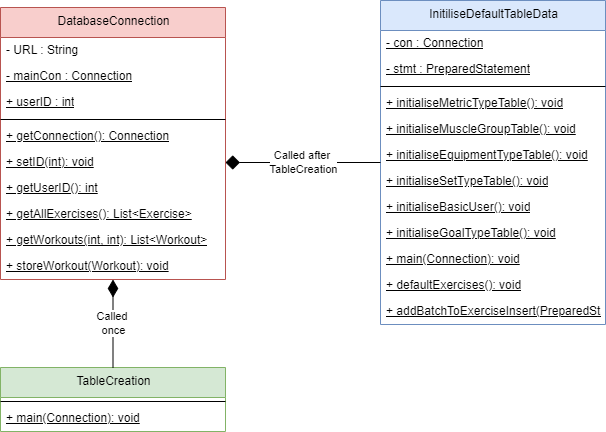

The diagram above was exported from draw.io. Its source (the exported page's mxGraphModel, read from the mxfile embedded in the PNG):
<mxGraphModel dx="1086" dy="507" grid="1" gridSize="10" guides="1" tooltips="1" connect="1" arrows="1" fold="1" page="1" pageScale="1" pageWidth="850" pageHeight="1100" background="#ffffff" math="0" shadow="0">
  <root>
    <mxCell id="0" />
    <mxCell id="1" parent="0" />
    <mxCell id="2" value="DatabaseConnection" style="swimlane;fontStyle=0;align=center;verticalAlign=top;childLayout=stackLayout;horizontal=1;startSize=30;horizontalStack=0;resizeParent=1;resizeParentMax=0;resizeLast=0;collapsible=0;marginBottom=0;html=1;fillColor=#f8cecc;strokeColor=#b85450;" parent="1" vertex="1">
      <mxGeometry x="10" y="80" width="225" height="272" as="geometry" />
    </mxCell>
    <mxCell id="3" value="- URL : String" style="text;html=1;strokeColor=none;fillColor=none;align=left;verticalAlign=middle;spacingLeft=4;spacingRight=4;overflow=hidden;rotatable=0;points=[[0,0.5],[1,0.5]];portConstraint=eastwest;" parent="2" vertex="1">
      <mxGeometry y="30" width="225" height="26" as="geometry" />
    </mxCell>
    <mxCell id="4" value="- mainCon : Connection" style="text;html=1;strokeColor=none;fillColor=none;align=left;verticalAlign=middle;spacingLeft=4;spacingRight=4;overflow=hidden;rotatable=0;points=[[0,0.5],[1,0.5]];portConstraint=eastwest;fontStyle=4;" parent="2" vertex="1">
      <mxGeometry y="56" width="225" height="26" as="geometry" />
    </mxCell>
    <mxCell id="5" value="+ userID : int" style="text;html=1;strokeColor=none;fillColor=none;align=left;verticalAlign=middle;spacingLeft=4;spacingRight=4;overflow=hidden;rotatable=0;points=[[0,0.5],[1,0.5]];portConstraint=eastwest;fontStyle=4;" parent="2" vertex="1">
      <mxGeometry y="82" width="225" height="26" as="geometry" />
    </mxCell>
    <mxCell id="6" style="line;strokeWidth=1;fillColor=none;align=left;verticalAlign=middle;spacingTop=-1;spacingLeft=3;spacingRight=3;rotatable=0;labelPosition=right;points=[];portConstraint=eastwest;" parent="2" vertex="1">
      <mxGeometry y="108" width="225" height="8" as="geometry" />
    </mxCell>
    <mxCell id="7" value="+ getConnection(): Connection" style="text;html=1;strokeColor=none;fillColor=none;align=left;verticalAlign=middle;spacingLeft=4;spacingRight=4;overflow=hidden;rotatable=0;points=[[0,0.5],[1,0.5]];portConstraint=eastwest;fontStyle=4;" parent="2" vertex="1">
      <mxGeometry y="116" width="225" height="26" as="geometry" />
    </mxCell>
    <mxCell id="8" value="+ setID(int): void" style="text;html=1;strokeColor=none;fillColor=none;align=left;verticalAlign=middle;spacingLeft=4;spacingRight=4;overflow=hidden;rotatable=0;points=[[0,0.5],[1,0.5]];portConstraint=eastwest;fontStyle=4;" parent="2" vertex="1">
      <mxGeometry y="142" width="225" height="26" as="geometry" />
    </mxCell>
    <mxCell id="9" value="+ getUserID(): int" style="text;html=1;strokeColor=none;fillColor=none;align=left;verticalAlign=middle;spacingLeft=4;spacingRight=4;overflow=hidden;rotatable=0;points=[[0,0.5],[1,0.5]];portConstraint=eastwest;fontStyle=4;" parent="2" vertex="1">
      <mxGeometry y="168" width="225" height="26" as="geometry" />
    </mxCell>
    <mxCell id="10" value="+ getAllExercises(): List&lt;Exercise&gt;&amp;lt;Exercise&amp;gt;" style="text;html=1;strokeColor=none;fillColor=none;align=left;verticalAlign=middle;spacingLeft=4;spacingRight=4;overflow=hidden;rotatable=0;points=[[0,0.5],[1,0.5]];portConstraint=eastwest;fontStyle=4;" parent="2" vertex="1">
      <mxGeometry y="194" width="225" height="26" as="geometry" />
    </mxCell>
    <mxCell id="11" value="+ getWorkouts(int, int): List&lt;Workout&gt;&amp;lt;Workout&amp;gt;" style="text;html=1;strokeColor=none;fillColor=none;align=left;verticalAlign=middle;spacingLeft=4;spacingRight=4;overflow=hidden;rotatable=0;points=[[0,0.5],[1,0.5]];portConstraint=eastwest;fontStyle=4;" parent="2" vertex="1">
      <mxGeometry y="220" width="225" height="26" as="geometry" />
    </mxCell>
    <mxCell id="12" value="+ storeWorkout(Workout): void" style="text;html=1;strokeColor=none;fillColor=none;align=left;verticalAlign=middle;spacingLeft=4;spacingRight=4;overflow=hidden;rotatable=0;points=[[0,0.5],[1,0.5]];portConstraint=eastwest;fontStyle=4;" parent="2" vertex="1">
      <mxGeometry y="246" width="225" height="26" as="geometry" />
    </mxCell>
    <mxCell id="13" value="InitiliseDefaultTableData" style="swimlane;fontStyle=0;align=center;verticalAlign=top;childLayout=stackLayout;horizontal=1;startSize=30;horizontalStack=0;resizeParent=1;resizeParentMax=0;resizeLast=0;collapsible=0;marginBottom=0;html=1;fillColor=#dae8fc;strokeColor=#6c8ebf;" parent="1" vertex="1">
      <mxGeometry x="390" y="73" width="225" height="324" as="geometry" />
    </mxCell>
    <mxCell id="14" value="- con : Connection" style="text;html=1;strokeColor=none;fillColor=none;align=left;verticalAlign=middle;spacingLeft=4;spacingRight=4;overflow=hidden;rotatable=0;points=[[0,0.5],[1,0.5]];portConstraint=eastwest;fontStyle=4;" parent="13" vertex="1">
      <mxGeometry y="30" width="225" height="26" as="geometry" />
    </mxCell>
    <mxCell id="15" value="- stmt : PreparedStatement" style="text;html=1;strokeColor=none;fillColor=none;align=left;verticalAlign=middle;spacingLeft=4;spacingRight=4;overflow=hidden;rotatable=0;points=[[0,0.5],[1,0.5]];portConstraint=eastwest;fontStyle=4;" parent="13" vertex="1">
      <mxGeometry y="56" width="225" height="26" as="geometry" />
    </mxCell>
    <mxCell id="16" style="line;strokeWidth=1;fillColor=none;align=left;verticalAlign=middle;spacingTop=-1;spacingLeft=3;spacingRight=3;rotatable=0;labelPosition=right;points=[];portConstraint=eastwest;" parent="13" vertex="1">
      <mxGeometry y="82" width="225" height="8" as="geometry" />
    </mxCell>
    <mxCell id="17" value="+ initialiseMetricTypeTable(): void" style="text;html=1;strokeColor=none;fillColor=none;align=left;verticalAlign=middle;spacingLeft=4;spacingRight=4;overflow=hidden;rotatable=0;points=[[0,0.5],[1,0.5]];portConstraint=eastwest;fontStyle=4;" parent="13" vertex="1">
      <mxGeometry y="90" width="225" height="26" as="geometry" />
    </mxCell>
    <mxCell id="18" value="+ initialiseMuscleGroupTable(): void" style="text;html=1;strokeColor=none;fillColor=none;align=left;verticalAlign=middle;spacingLeft=4;spacingRight=4;overflow=hidden;rotatable=0;points=[[0,0.5],[1,0.5]];portConstraint=eastwest;fontStyle=4;" parent="13" vertex="1">
      <mxGeometry y="116" width="225" height="26" as="geometry" />
    </mxCell>
    <mxCell id="19" value="+ initialiseEquipmentTypeTable(): void" style="text;html=1;strokeColor=none;fillColor=none;align=left;verticalAlign=middle;spacingLeft=4;spacingRight=4;overflow=hidden;rotatable=0;points=[[0,0.5],[1,0.5]];portConstraint=eastwest;fontStyle=4;" parent="13" vertex="1">
      <mxGeometry y="142" width="225" height="26" as="geometry" />
    </mxCell>
    <mxCell id="20" value="+ initialiseSetTypeTable(): void" style="text;html=1;strokeColor=none;fillColor=none;align=left;verticalAlign=middle;spacingLeft=4;spacingRight=4;overflow=hidden;rotatable=0;points=[[0,0.5],[1,0.5]];portConstraint=eastwest;fontStyle=4;" parent="13" vertex="1">
      <mxGeometry y="168" width="225" height="26" as="geometry" />
    </mxCell>
    <mxCell id="21" value="+ initialiseBasicUser(): void" style="text;html=1;strokeColor=none;fillColor=none;align=left;verticalAlign=middle;spacingLeft=4;spacingRight=4;overflow=hidden;rotatable=0;points=[[0,0.5],[1,0.5]];portConstraint=eastwest;fontStyle=4;" parent="13" vertex="1">
      <mxGeometry y="194" width="225" height="26" as="geometry" />
    </mxCell>
    <mxCell id="22" value="+ initialiseGoalTypeTable(): void" style="text;html=1;strokeColor=none;fillColor=none;align=left;verticalAlign=middle;spacingLeft=4;spacingRight=4;overflow=hidden;rotatable=0;points=[[0,0.5],[1,0.5]];portConstraint=eastwest;fontStyle=4;" parent="13" vertex="1">
      <mxGeometry y="220" width="225" height="26" as="geometry" />
    </mxCell>
    <mxCell id="23" value="+ main(Connection): void" style="text;html=1;strokeColor=none;fillColor=none;align=left;verticalAlign=middle;spacingLeft=4;spacingRight=4;overflow=hidden;rotatable=0;points=[[0,0.5],[1,0.5]];portConstraint=eastwest;fontStyle=4;" parent="13" vertex="1">
      <mxGeometry y="246" width="225" height="26" as="geometry" />
    </mxCell>
    <mxCell id="24" value="+ defaultExercises(): void" style="text;html=1;strokeColor=none;fillColor=none;align=left;verticalAlign=middle;spacingLeft=4;spacingRight=4;overflow=hidden;rotatable=0;points=[[0,0.5],[1,0.5]];portConstraint=eastwest;fontStyle=4;" parent="13" vertex="1">
      <mxGeometry y="272" width="225" height="26" as="geometry" />
    </mxCell>
    <mxCell id="25" value="+ addBatchToExerciseInsert(PreparedStatement, String, int, int, int, int, int): void" style="text;html=1;strokeColor=none;fillColor=none;align=left;verticalAlign=middle;spacingLeft=4;spacingRight=4;overflow=hidden;rotatable=0;points=[[0,0.5],[1,0.5]];portConstraint=eastwest;fontStyle=4;" parent="13" vertex="1">
      <mxGeometry y="298" width="225" height="26" as="geometry" />
    </mxCell>
    <mxCell id="26" value="TableCreation" style="swimlane;fontStyle=0;align=center;verticalAlign=top;childLayout=stackLayout;horizontal=1;startSize=30;horizontalStack=0;resizeParent=1;resizeParentMax=0;resizeLast=0;collapsible=0;marginBottom=0;html=1;fillColor=#d5e8d4;strokeColor=#82b366;" parent="1" vertex="1">
      <mxGeometry x="10" y="440" width="225" height="64" as="geometry" />
    </mxCell>
    <mxCell id="27" style="line;strokeWidth=1;fillColor=none;align=left;verticalAlign=middle;spacingTop=-1;spacingLeft=3;spacingRight=3;rotatable=0;labelPosition=right;points=[];portConstraint=eastwest;" parent="26" vertex="1">
      <mxGeometry y="30" width="225" height="8" as="geometry" />
    </mxCell>
    <mxCell id="28" value="+ main(Connection): void" style="text;html=1;strokeColor=none;fillColor=none;align=left;verticalAlign=middle;spacingLeft=4;spacingRight=4;overflow=hidden;rotatable=0;points=[[0,0.5],[1,0.5]];portConstraint=eastwest;fontStyle=4;" parent="26" vertex="1">
      <mxGeometry y="38" width="225" height="26" as="geometry" />
    </mxCell>
    <mxCell id="29" value="Called&amp;nbsp;&lt;div&gt;once&lt;/div&gt;" style="edgeStyle=none;html=1;entryX=0.5;entryY=0;entryDx=0;entryDy=0;endArrow=none;endFill=0;startArrow=diamondThin;startFill=1;endSize=6;startSize=15;" edge="1" parent="1" source="12" target="26">
      <mxGeometry relative="1" as="geometry" />
    </mxCell>
    <mxCell id="30" value="Called after&amp;nbsp;&lt;div&gt;TableCreation&lt;/div&gt;" style="edgeStyle=none;html=1;entryX=0;entryY=0.5;entryDx=0;entryDy=0;endArrow=none;endFill=0;startArrow=diamond;startFill=1;endSize=6;startSize=12;" edge="1" parent="1" source="8" target="13">
      <mxGeometry relative="1" as="geometry" />
    </mxCell>
  </root>
</mxGraphModel>